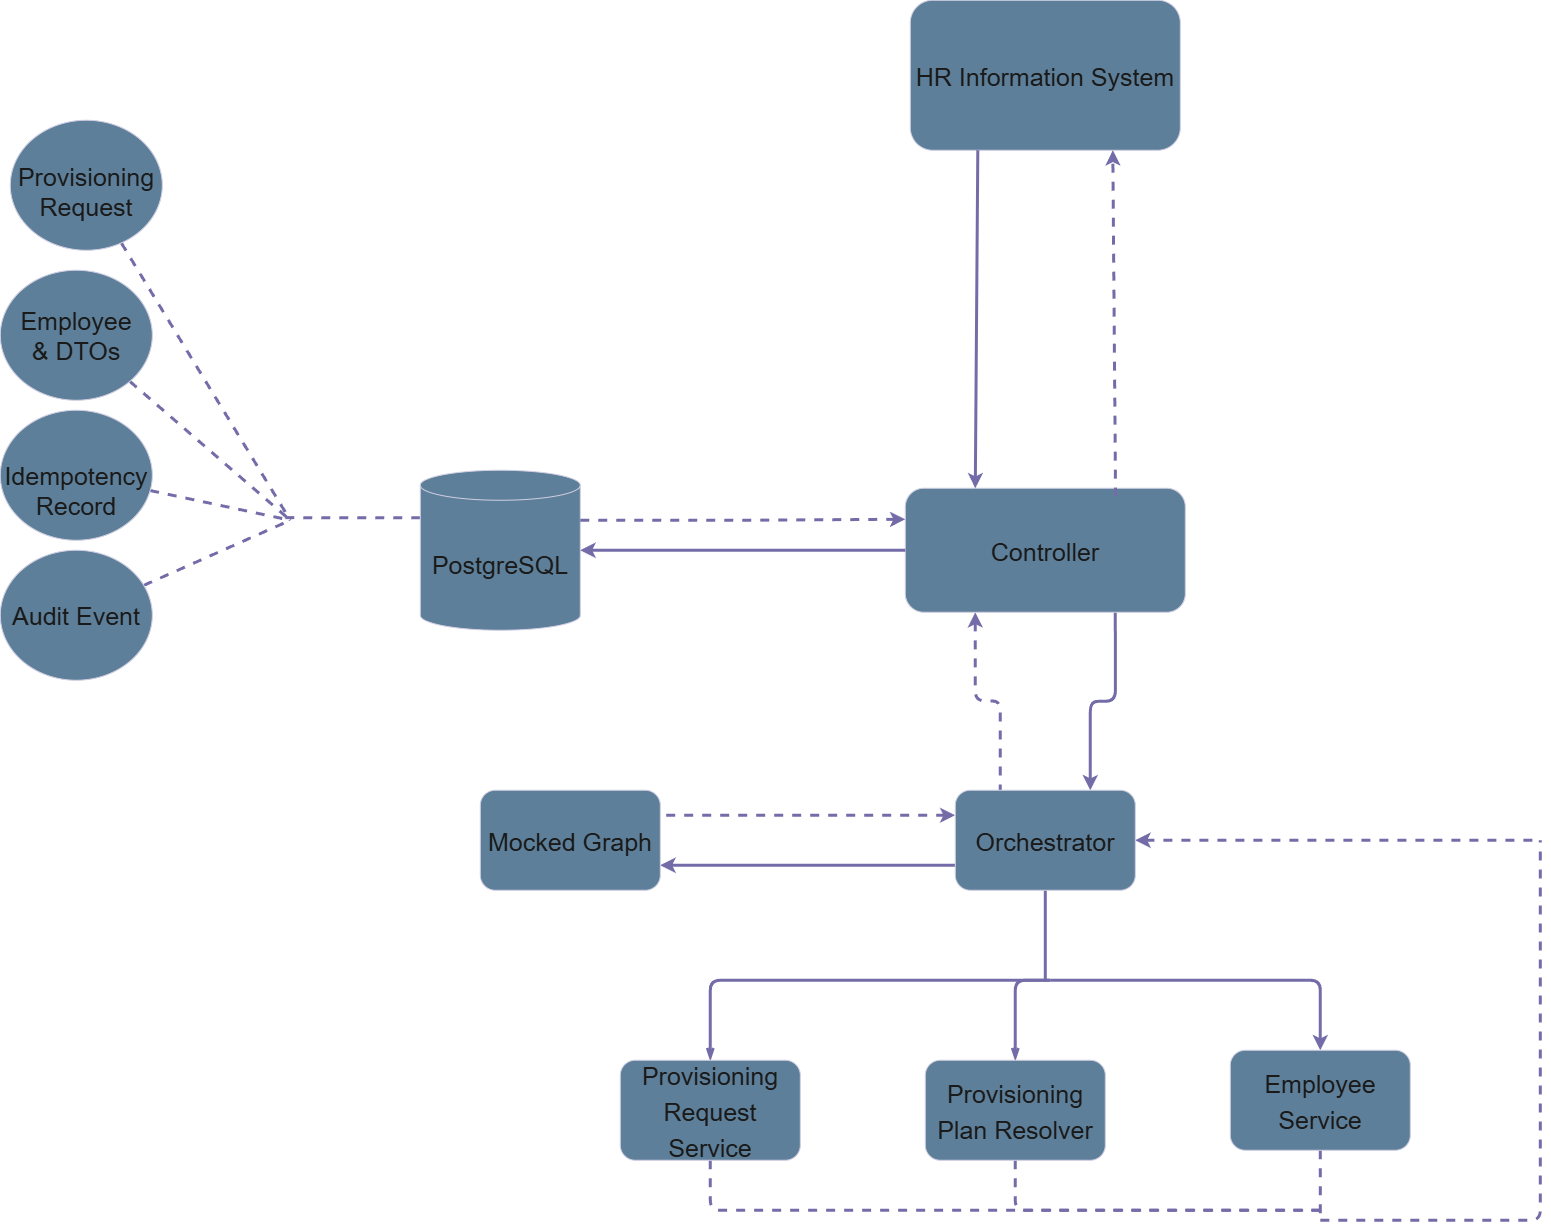

The diagram above was exported from draw.io. Its source (the exported page's mxGraphModel, read from the mxfile embedded in the PNG):
<mxGraphModel dx="2962" dy="1664" grid="1" gridSize="10" guides="1" tooltips="1" connect="1" arrows="1" fold="1" page="0" pageScale="1" pageWidth="850" pageHeight="1100" math="0" shadow="0">
  <root>
    <mxCell id="0" />
    <mxCell id="1" parent="0" />
    <mxCell id="jg8DAa1ExXQGSBOeH3jT-2" parent="1" style="rounded=1;whiteSpace=wrap;html=1;fontSize=30;shadow=0;align=center;labelBackgroundColor=none;glass=0;fillColor=#5D7F99;strokeColor=#D0CEE2;fontColor=#1A1A1A;" value="&lt;font style=&quot;font-size: 25px;&quot;&gt;HR Information System&lt;/font&gt;" vertex="1">
      <mxGeometry height="150" width="270" x="300" y="-130" as="geometry" />
    </mxCell>
    <mxCell id="58paFHtywAE1ER_Gv6DB-100" edge="1" parent="1" source="jg8DAa1ExXQGSBOeH3jT-5" style="edgeStyle=none;shape=connector;curved=0;rounded=1;orthogonalLoop=1;jettySize=auto;html=1;exitX=0;exitY=0;exitDx=0;exitDy=47.5;exitPerimeter=0;strokeWidth=3;align=center;verticalAlign=middle;fontFamily=Helvetica;fontSize=30;fontColor=default;labelBackgroundColor=none;endArrow=none;dashed=1;shadow=0;strokeColor=#736CA8;">
      <mxGeometry relative="1" as="geometry">
        <mxPoint x="-330" y="387.42857142857156" as="targetPoint" />
      </mxGeometry>
    </mxCell>
    <mxCell id="jg8DAa1ExXQGSBOeH3jT-5" parent="1" style="shape=cylinder3;whiteSpace=wrap;html=1;boundedLbl=1;backgroundOutline=1;size=15;rounded=1;shadow=0;align=center;verticalAlign=middle;fontFamily=Helvetica;fontSize=30;labelBackgroundColor=none;fillColor=#5D7F99;strokeColor=#D0CEE2;fontColor=#1A1A1A;" value="&lt;font style=&quot;font-size: 25px;&quot;&gt;PostgreSQL&lt;/font&gt;" vertex="1">
      <mxGeometry height="160" width="160" x="-190" y="340" as="geometry" />
    </mxCell>
    <mxCell id="58paFHtywAE1ER_Gv6DB-116" edge="1" parent="1" source="jg8DAa1ExXQGSBOeH3jT-8" style="edgeStyle=orthogonalEdgeStyle;shape=connector;rounded=1;orthogonalLoop=1;jettySize=auto;html=1;exitX=0.75;exitY=1;exitDx=0;exitDy=0;entryX=0.75;entryY=0;entryDx=0;entryDy=0;strokeWidth=3;align=center;verticalAlign=middle;fontFamily=Helvetica;fontSize=30;fontColor=default;labelBackgroundColor=none;endArrow=classic;libavoidRouting=1;endFill=1;shadow=0;strokeColor=#736CA8;" target="58paFHtywAE1ER_Gv6DB-94">
      <mxGeometry relative="1" as="geometry">
        <Array as="points">
          <mxPoint x="505" y="571" />
          <mxPoint x="480" y="571" />
        </Array>
      </mxGeometry>
    </mxCell>
    <mxCell id="58paFHtywAE1ER_Gv6DB-117" edge="1" parent="1" source="jg8DAa1ExXQGSBOeH3jT-8" style="edgeStyle=elbowEdgeStyle;shape=connector;rounded=1;orthogonalLoop=1;jettySize=auto;html=1;exitX=0.25;exitY=1;exitDx=0;exitDy=0;entryX=0.25;entryY=0;entryDx=0;entryDy=0;strokeWidth=3;align=center;verticalAlign=middle;fontFamily=Helvetica;fontSize=30;fontColor=default;labelBackgroundColor=none;endArrow=none;elbow=vertical;startArrow=classic;startFill=1;dashed=1;shadow=0;strokeColor=#736CA8;" target="58paFHtywAE1ER_Gv6DB-94">
      <mxGeometry relative="1" as="geometry" />
    </mxCell>
    <mxCell id="jg8DAa1ExXQGSBOeH3jT-8" parent="1" style="whiteSpace=wrap;html=1;fontSize=30;rounded=1;shadow=0;align=center;verticalAlign=middle;fontFamily=Helvetica;labelBackgroundColor=none;fillColor=#5D7F99;strokeColor=#D0CEE2;fontColor=#1A1A1A;" value="&lt;font style=&quot;font-size: 25px;&quot;&gt;Controller&lt;/font&gt;" vertex="1">
      <mxGeometry height="124" width="280" x="295" y="358" as="geometry" />
    </mxCell>
    <mxCell id="58paFHtywAE1ER_Gv6DB-7" edge="1" parent="1" source="jg8DAa1ExXQGSBOeH3jT-8" style="endArrow=classic;dashed=1;html=1;rounded=1;fontFamily=Helvetica;fontSize=30;fontColor=default;entryX=0.75;entryY=1;entryDx=0;entryDy=0;strokeWidth=3;exitX=0.751;exitY=0.068;exitDx=0;exitDy=0;exitPerimeter=0;endFill=1;labelBackgroundColor=none;shadow=0;strokeColor=#736CA8;" target="jg8DAa1ExXQGSBOeH3jT-2" value="">
      <mxGeometry height="50" relative="1" width="50" as="geometry">
        <mxPoint x="500" y="340" as="sourcePoint" />
        <mxPoint x="550" y="290" as="targetPoint" />
      </mxGeometry>
    </mxCell>
    <mxCell id="58paFHtywAE1ER_Gv6DB-8" edge="1" parent="1" source="jg8DAa1ExXQGSBOeH3jT-8" style="endArrow=none;html=1;rounded=1;fontFamily=Helvetica;fontSize=30;fontColor=default;entryX=0.25;entryY=1;entryDx=0;entryDy=0;exitX=0.25;exitY=0;exitDx=0;exitDy=0;startArrow=classic;startFill=1;strokeWidth=3;labelBackgroundColor=none;shadow=0;strokeColor=#736CA8;" target="jg8DAa1ExXQGSBOeH3jT-2" value="">
      <mxGeometry height="50" relative="1" width="50" as="geometry">
        <mxPoint x="500" y="340" as="sourcePoint" />
        <mxPoint x="550" y="290" as="targetPoint" />
      </mxGeometry>
    </mxCell>
    <mxCell id="58paFHtywAE1ER_Gv6DB-20" edge="1" parent="1" source="jg8DAa1ExXQGSBOeH3jT-5" style="endArrow=classic;dashed=1;html=1;strokeWidth=3;rounded=1;align=center;verticalAlign=middle;fontFamily=Helvetica;fontSize=30;fontColor=default;labelBackgroundColor=none;entryX=0;entryY=0.25;entryDx=0;entryDy=0;exitX=1;exitY=0;exitDx=0;exitDy=50;exitPerimeter=0;endFill=1;edgeStyle=orthogonalEdgeStyle;shadow=0;strokeColor=#736CA8;" target="jg8DAa1ExXQGSBOeH3jT-8" value="">
      <mxGeometry height="50" relative="1" width="50" as="geometry">
        <mxPoint x="40" y="420" as="sourcePoint" />
        <mxPoint x="90" y="370" as="targetPoint" />
      </mxGeometry>
    </mxCell>
    <mxCell id="58paFHtywAE1ER_Gv6DB-22" edge="1" parent="1" source="jg8DAa1ExXQGSBOeH3jT-5" style="endArrow=none;html=1;rounded=1;strokeWidth=3;align=center;verticalAlign=middle;fontFamily=Helvetica;fontSize=30;fontColor=default;labelBackgroundColor=none;entryX=0;entryY=0.5;entryDx=0;entryDy=0;exitX=1;exitY=0.5;exitDx=0;exitDy=0;exitPerimeter=0;startArrow=classic;startFill=1;edgeStyle=orthogonalEdgeStyle;shadow=0;strokeColor=#736CA8;" target="jg8DAa1ExXQGSBOeH3jT-8" value="">
      <mxGeometry height="50" relative="1" width="50" as="geometry">
        <mxPoint x="60" y="500" as="sourcePoint" />
        <mxPoint x="110" y="450" as="targetPoint" />
      </mxGeometry>
    </mxCell>
    <mxCell id="58paFHtywAE1ER_Gv6DB-102" edge="1" parent="1" source="58paFHtywAE1ER_Gv6DB-26" style="edgeStyle=none;shape=connector;curved=0;rounded=1;orthogonalLoop=1;jettySize=auto;html=1;strokeWidth=3;align=center;verticalAlign=middle;fontFamily=Helvetica;fontSize=30;fontColor=default;labelBackgroundColor=none;endArrow=none;dashed=1;shadow=0;strokeColor=#736CA8;">
      <mxGeometry relative="1" as="geometry">
        <mxPoint x="-320" y="390" as="targetPoint" />
      </mxGeometry>
    </mxCell>
    <mxCell id="58paFHtywAE1ER_Gv6DB-26" parent="1" style="ellipse;whiteSpace=wrap;html=1;shapeInside=1;fontSize=25;labelBackgroundColor=none;shadow=0;fillColor=#5D7F99;strokeColor=#D0CEE2;rounded=1;fontColor=#1A1A1A;" value="Idempotency Record" vertex="1">
      <mxGeometry height="130" width="152" x="-610" y="280" as="geometry" />
    </mxCell>
    <mxCell id="58paFHtywAE1ER_Gv6DB-123" edge="1" parent="1" source="58paFHtywAE1ER_Gv6DB-90" style="edgeStyle=orthogonalEdgeStyle;shape=connector;rounded=1;orthogonalLoop=1;jettySize=auto;html=1;exitX=0.5;exitY=0;exitDx=0;exitDy=0;strokeWidth=3;align=center;verticalAlign=middle;fontFamily=Helvetica;fontSize=30;fontColor=default;labelBackgroundColor=none;endArrow=none;elbow=vertical;libavoidRouting=1;startArrow=openThin;startFill=0;shadow=0;strokeColor=#736CA8;">
      <mxGeometry relative="1" as="geometry">
        <Array as="points">
          <mxPoint x="405" y="850" />
        </Array>
        <mxPoint x="440" y="850" as="targetPoint" />
      </mxGeometry>
    </mxCell>
    <mxCell id="58paFHtywAE1ER_Gv6DB-135" edge="1" parent="1" source="58paFHtywAE1ER_Gv6DB-90" style="edgeStyle=orthogonalEdgeStyle;shape=connector;rounded=1;orthogonalLoop=1;jettySize=auto;html=1;strokeWidth=3;align=center;verticalAlign=middle;fontFamily=Helvetica;fontSize=30;fontColor=default;labelBackgroundColor=none;endArrow=none;libavoidRouting=1;dashed=1;shadow=0;strokeColor=#736CA8;">
      <mxGeometry relative="1" as="geometry">
        <Array as="points">
          <mxPoint x="405" y="1080" />
        </Array>
        <mxPoint x="710" y="1080" as="targetPoint" />
      </mxGeometry>
    </mxCell>
    <mxCell id="58paFHtywAE1ER_Gv6DB-90" parent="1" style="whiteSpace=wrap;html=1;fontSize=30;rounded=1;shadow=0;align=center;verticalAlign=middle;fontFamily=Helvetica;labelBackgroundColor=none;fillColor=#5D7F99;strokeColor=#D0CEE2;fontColor=#1A1A1A;" value="&lt;font style=&quot;font-size: 25px;&quot;&gt;Provisioning Plan Resolver&lt;/font&gt;" vertex="1">
      <mxGeometry height="100" width="180" x="315" y="930" as="geometry" />
    </mxCell>
    <mxCell id="58paFHtywAE1ER_Gv6DB-124" edge="1" parent="1" source="58paFHtywAE1ER_Gv6DB-91" style="edgeStyle=orthogonalEdgeStyle;shape=connector;rounded=1;orthogonalLoop=1;jettySize=auto;html=1;strokeWidth=3;align=center;verticalAlign=middle;fontFamily=Helvetica;fontSize=30;fontColor=default;labelBackgroundColor=none;endArrow=none;elbow=vertical;libavoidRouting=1;startArrow=openThin;startFill=0;shadow=0;strokeColor=#736CA8;">
      <mxGeometry relative="1" as="geometry">
        <Array as="points">
          <mxPoint x="100" y="850" />
        </Array>
        <mxPoint x="440" y="850" as="targetPoint" />
      </mxGeometry>
    </mxCell>
    <mxCell id="58paFHtywAE1ER_Gv6DB-136" edge="1" parent="1" source="58paFHtywAE1ER_Gv6DB-91" style="edgeStyle=orthogonalEdgeStyle;shape=connector;rounded=1;orthogonalLoop=1;jettySize=auto;html=1;strokeWidth=3;align=center;verticalAlign=middle;fontFamily=Helvetica;fontSize=30;fontColor=default;labelBackgroundColor=none;endArrow=none;libavoidRouting=1;dashed=1;shadow=0;strokeColor=#736CA8;">
      <mxGeometry relative="1" as="geometry">
        <Array as="points">
          <mxPoint x="100" y="1080" />
        </Array>
        <mxPoint x="710" y="1080" as="targetPoint" />
      </mxGeometry>
    </mxCell>
    <mxCell id="58paFHtywAE1ER_Gv6DB-91" parent="1" style="whiteSpace=wrap;html=1;fontSize=30;rounded=1;shadow=0;align=center;verticalAlign=middle;fontFamily=Helvetica;labelBackgroundColor=none;fillColor=#5D7F99;strokeColor=#D0CEE2;fontColor=#1A1A1A;" value="&lt;font style=&quot;font-size: 25px;&quot;&gt;Provisioning Request Service&lt;/font&gt;" vertex="1">
      <mxGeometry height="100" width="180" x="10" y="930" as="geometry" />
    </mxCell>
    <mxCell id="58paFHtywAE1ER_Gv6DB-122" edge="1" parent="1" source="58paFHtywAE1ER_Gv6DB-92" style="edgeStyle=orthogonalEdgeStyle;shape=connector;rounded=1;orthogonalLoop=1;jettySize=auto;html=1;strokeWidth=3;align=center;verticalAlign=middle;fontFamily=Helvetica;fontSize=30;fontColor=default;labelBackgroundColor=none;endArrow=none;libavoidRouting=1;endFill=0;startArrow=classic;startFill=1;shadow=0;strokeColor=#736CA8;">
      <mxGeometry relative="1" as="geometry">
        <Array as="points">
          <mxPoint x="710" y="850" />
        </Array>
        <mxPoint x="440" y="850" as="targetPoint" />
      </mxGeometry>
    </mxCell>
    <mxCell id="58paFHtywAE1ER_Gv6DB-134" edge="1" parent="1" source="58paFHtywAE1ER_Gv6DB-92" style="edgeStyle=none;shape=connector;curved=0;rounded=1;orthogonalLoop=1;jettySize=auto;html=1;strokeWidth=3;align=center;verticalAlign=middle;fontFamily=Helvetica;fontSize=30;fontColor=default;labelBackgroundColor=none;endArrow=none;dashed=1;shadow=0;strokeColor=#736CA8;">
      <mxGeometry relative="1" as="geometry">
        <mxPoint x="710" y="1090" as="targetPoint" />
      </mxGeometry>
    </mxCell>
    <mxCell id="58paFHtywAE1ER_Gv6DB-92" parent="1" style="whiteSpace=wrap;html=1;fontSize=30;rounded=1;shadow=0;align=center;verticalAlign=middle;fontFamily=Helvetica;labelBackgroundColor=none;fillColor=#5D7F99;strokeColor=#D0CEE2;fontColor=#1A1A1A;" value="&lt;font style=&quot;font-size: 25px;&quot;&gt;Employee Service&lt;/font&gt;" vertex="1">
      <mxGeometry height="100" width="180" x="620" y="920" as="geometry" />
    </mxCell>
    <mxCell id="58paFHtywAE1ER_Gv6DB-107" edge="1" parent="1" source="58paFHtywAE1ER_Gv6DB-94" style="edgeStyle=none;shape=connector;curved=0;rounded=1;orthogonalLoop=1;jettySize=auto;html=1;exitX=0;exitY=0.75;exitDx=0;exitDy=0;entryX=1;entryY=0.75;entryDx=0;entryDy=0;strokeWidth=3;align=center;verticalAlign=middle;fontFamily=Helvetica;fontSize=30;fontColor=default;labelBackgroundColor=none;endArrow=classic;endFill=1;shadow=0;strokeColor=#736CA8;" target="58paFHtywAE1ER_Gv6DB-97">
      <mxGeometry relative="1" as="geometry" />
    </mxCell>
    <mxCell id="58paFHtywAE1ER_Gv6DB-108" edge="1" parent="1" source="58paFHtywAE1ER_Gv6DB-94" style="edgeStyle=none;shape=connector;curved=0;rounded=1;orthogonalLoop=1;jettySize=auto;html=1;exitX=0;exitY=0.25;exitDx=0;exitDy=0;entryX=1;entryY=0.25;entryDx=0;entryDy=0;strokeWidth=3;align=center;verticalAlign=middle;fontFamily=Helvetica;fontSize=30;fontColor=default;labelBackgroundColor=none;endArrow=none;startArrow=classic;startFill=1;dashed=1;shadow=0;strokeColor=#736CA8;" target="58paFHtywAE1ER_Gv6DB-97">
      <mxGeometry relative="1" as="geometry" />
    </mxCell>
    <mxCell id="58paFHtywAE1ER_Gv6DB-121" edge="1" parent="1" source="58paFHtywAE1ER_Gv6DB-94" style="edgeStyle=orthogonalEdgeStyle;shape=connector;rounded=1;orthogonalLoop=1;jettySize=auto;html=1;strokeWidth=3;align=center;verticalAlign=middle;fontFamily=Helvetica;fontSize=30;fontColor=default;labelBackgroundColor=none;endArrow=none;libavoidRouting=1;shadow=0;strokeColor=#736CA8;">
      <mxGeometry relative="1" as="geometry">
        <mxPoint x="435" y="850" as="targetPoint" />
      </mxGeometry>
    </mxCell>
    <mxCell id="58paFHtywAE1ER_Gv6DB-137" edge="1" parent="1" source="58paFHtywAE1ER_Gv6DB-94" style="edgeStyle=none;shape=connector;curved=0;rounded=1;orthogonalLoop=1;jettySize=auto;html=1;strokeWidth=3;align=center;verticalAlign=middle;fontFamily=Helvetica;fontSize=30;fontColor=default;labelBackgroundColor=none;endArrow=none;dashed=1;startArrow=classic;startFill=1;shadow=0;strokeColor=#736CA8;">
      <mxGeometry relative="1" as="geometry">
        <Array as="points">
          <mxPoint x="930" y="710" />
        </Array>
        <mxPoint x="930.0000000000005" y="710" as="targetPoint" />
      </mxGeometry>
    </mxCell>
    <mxCell id="58paFHtywAE1ER_Gv6DB-94" parent="1" style="whiteSpace=wrap;html=1;fontSize=30;rounded=1;shadow=0;align=center;verticalAlign=middle;fontFamily=Helvetica;labelBackgroundColor=none;fillColor=#5D7F99;strokeColor=#D0CEE2;fontColor=#1A1A1A;" value="&lt;font style=&quot;font-size: 25px;&quot;&gt;Orchestrator&lt;/font&gt;" vertex="1">
      <mxGeometry height="100" width="180" x="345" y="660" as="geometry" />
    </mxCell>
    <mxCell id="58paFHtywAE1ER_Gv6DB-97" parent="1" style="whiteSpace=wrap;html=1;fontSize=30;rounded=1;shadow=0;align=center;verticalAlign=middle;fontFamily=Helvetica;labelBackgroundColor=none;fillColor=#5D7F99;strokeColor=#D0CEE2;fontColor=#1A1A1A;" value="&lt;span style=&quot;font-size: 25px;&quot;&gt;Mocked Graph&lt;/span&gt;" vertex="1">
      <mxGeometry height="100" width="180" x="-130" y="660" as="geometry" />
    </mxCell>
    <mxCell id="58paFHtywAE1ER_Gv6DB-103" edge="1" parent="1" source="58paFHtywAE1ER_Gv6DB-98" style="edgeStyle=none;shape=connector;curved=0;rounded=1;orthogonalLoop=1;jettySize=auto;html=1;strokeWidth=3;align=center;verticalAlign=middle;fontFamily=Helvetica;fontSize=30;fontColor=default;labelBackgroundColor=none;endArrow=none;dashed=1;shadow=0;strokeColor=#736CA8;">
      <mxGeometry relative="1" as="geometry">
        <mxPoint x="-320" y="390" as="targetPoint" />
      </mxGeometry>
    </mxCell>
    <mxCell id="58paFHtywAE1ER_Gv6DB-98" parent="1" style="ellipse;whiteSpace=wrap;html=1;shapeInside=1;fontSize=25;labelBackgroundColor=none;shadow=0;fillColor=#5D7F99;strokeColor=#D0CEE2;rounded=1;fontColor=#1A1A1A;" value="Audit Event" vertex="1">
      <mxGeometry height="130" width="152" x="-610" y="420" as="geometry" />
    </mxCell>
    <mxCell id="58paFHtywAE1ER_Gv6DB-101" edge="1" parent="1" source="58paFHtywAE1ER_Gv6DB-99" style="edgeStyle=none;shape=connector;curved=0;rounded=1;orthogonalLoop=1;jettySize=auto;html=1;strokeWidth=3;align=center;verticalAlign=middle;fontFamily=Helvetica;fontSize=30;fontColor=default;labelBackgroundColor=none;endArrow=none;dashed=1;shadow=0;strokeColor=#736CA8;">
      <mxGeometry relative="1" as="geometry">
        <mxPoint x="-320" y="390" as="targetPoint" />
      </mxGeometry>
    </mxCell>
    <mxCell id="58paFHtywAE1ER_Gv6DB-99" parent="1" style="ellipse;whiteSpace=wrap;html=1;shapeInside=1;fontSize=25;labelBackgroundColor=none;shadow=0;fillColor=#5D7F99;strokeColor=#D0CEE2;rounded=1;fontColor=#1A1A1A;" value="Employee &amp;amp; DTOs" vertex="1">
      <mxGeometry height="130" width="152" x="-610" y="140" as="geometry" />
    </mxCell>
    <mxCell id="58paFHtywAE1ER_Gv6DB-105" edge="1" parent="1" source="58paFHtywAE1ER_Gv6DB-104" style="edgeStyle=none;shape=connector;curved=0;rounded=1;orthogonalLoop=1;jettySize=auto;html=1;strokeWidth=3;align=center;verticalAlign=middle;fontFamily=Helvetica;fontSize=30;fontColor=default;labelBackgroundColor=none;endArrow=none;dashed=1;shadow=0;strokeColor=#736CA8;">
      <mxGeometry relative="1" as="geometry">
        <mxPoint x="-320" y="390" as="targetPoint" />
      </mxGeometry>
    </mxCell>
    <mxCell id="58paFHtywAE1ER_Gv6DB-104" parent="1" style="ellipse;whiteSpace=wrap;html=1;shapeInside=1;fontSize=25;labelBackgroundColor=none;shadow=0;fillColor=#5D7F99;strokeColor=#D0CEE2;rounded=1;fontColor=#1A1A1A;" value="Provisioning Request" vertex="1">
      <mxGeometry height="130" width="152" x="-600" y="-10" as="geometry" />
    </mxCell>
    <mxCell id="58paFHtywAE1ER_Gv6DB-138" edge="1" parent="1" style="endArrow=none;dashed=1;html=1;rounded=1;strokeWidth=3;align=center;verticalAlign=middle;fontFamily=Helvetica;fontSize=30;fontColor=default;labelBackgroundColor=none;edgeStyle=orthogonalEdgeStyle;elbow=vertical;shadow=0;strokeColor=#736CA8;" value="">
      <mxGeometry height="50" relative="1" width="50" as="geometry">
        <mxPoint x="710" y="1090" as="sourcePoint" />
        <mxPoint x="930" y="710" as="targetPoint" />
      </mxGeometry>
    </mxCell>
  </root>
</mxGraphModel>